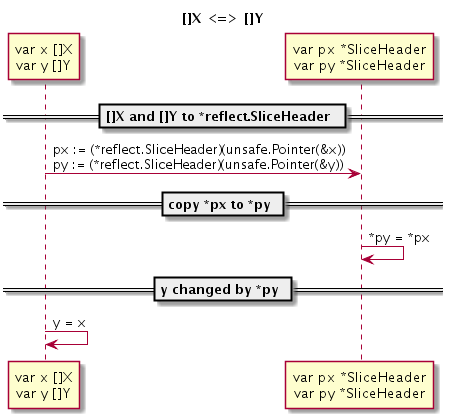

The diagram above was rendered by PlantUML. Its source (embedded in the PNG):
@startuml

title []X <=> []Y

participant "var x []X\nvar y []Y" as slice
participant "var px *SliceHeader\nvar py *SliceHeader" as slice_header

== []X and []Y to *reflect.SliceHeader  ==

slice -> slice_header: px := (*reflect.SliceHeader)(unsafe.Pointer(&x))\npy := (*reflect.SliceHeader)(unsafe.Pointer(&y))

== copy *px to *py ==

slice_header -> slice_header: ~*py = *px

== y changed by *py ==

slice -> slice: y = x

@enduml